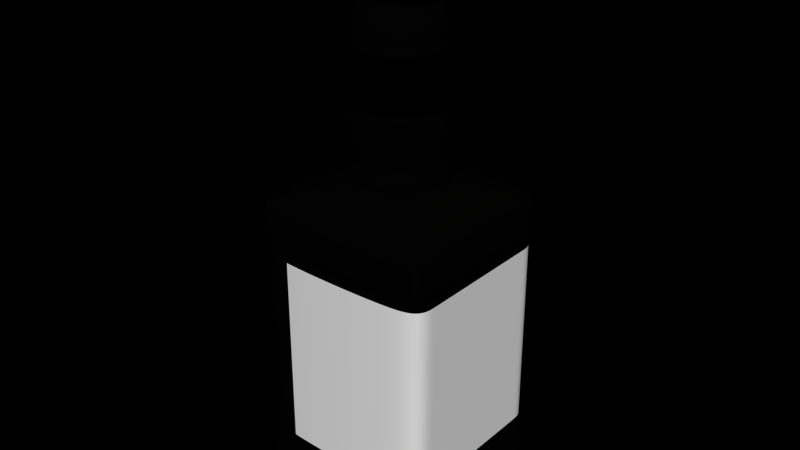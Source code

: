 # Source: jack_daniels.blend  (saved by Blender 2.79.0; exported with 4.5.12 LTS)
import bpy
from mathutils import Matrix  # noqa: F401  (used for matrix-valued properties, if any)

bpy.ops.wm.read_factory_settings(use_empty=True)
scene = bpy.context.scene
scene.name = 'Scene'

# ---- collections
col_collection_1 = bpy.data.collections.new('Collection 1'); scene.collection.children.link(col_collection_1)

# ---- materials (node trees are filled in below, after node groups)
mat_material_003 = bpy.data.materials.new('Material.003')
mat_material_003.alpha_threshold = 0.0
mat_material_003.use_transparent_shadow = False
mat_material_003.roughness = 0.5
mat_bottle = bpy.data.materials.new('bottle')
mat_bottle.alpha_threshold = 0.0
mat_bottle.use_transparent_shadow = False
mat_bottle.diffuse_color = (0.001025, 0.001032, 0.001018, 1.0)
mat_bottle.roughness = 0.5
mat_bottle.specular_intensity = 1.0
mat_bottle.line_color = (0.0, 0.0, 0.0, 1.0)
mat_material_002 = bpy.data.materials.new('Material.002')
mat_material_002.alpha_threshold = 0.0
mat_material_002.use_transparent_shadow = False
mat_material_002.diffuse_color = (0.0, 0.0, 0.0, 1.0)
mat_material_002.roughness = 0.5
mat_material_002.specular_intensity = 1.0
mat_material_004 = bpy.data.materials.new('Material.004')
mat_material_004.alpha_threshold = 0.0
mat_material_004.use_transparent_shadow = False
mat_material_004.diffuse_color = (0.0, 0.0, 0.0, 1.0)
mat_material_004.roughness = 0.5
mat_wyskey = bpy.data.materials.new('wyskey')
mat_wyskey.alpha_threshold = 0.0
mat_wyskey.use_transparent_shadow = False
mat_wyskey.diffuse_color = (1.0, 0.4651, 0.002149, 1.0)
mat_wyskey.roughness = 3.14
mat_wyskey.specular_intensity = 1.0
mat_up_cover = bpy.data.materials.new('up_cover')
mat_up_cover.alpha_threshold = 0.0
mat_up_cover.use_transparent_shadow = False
mat_up_cover.preview_render_type = 'SHADERBALL'
mat_up_cover.diffuse_color = (0.0, 0.0, 0.0, 1.0)
mat_up_cover.roughness = 0.5
mat_up_cover.specular_intensity = 1.0
mat_material = bpy.data.materials.new('Material')
mat_material.alpha_threshold = 0.0
mat_material.use_transparent_shadow = False
mat_material.preview_render_type = 'SHADERBALL'
mat_material.diffuse_color = (0.8412, 0.816, 0.816, 1.0)
mat_material.roughness = 0.5
mat_material.specular_intensity = 0.6918

# ---- material node trees

# ---- world
world_world = bpy.data.worlds.new('World'); scene.world = world_world
world_world.color = (0.0, 0.0, 0.0)
world_world.use_sun_shadow = False
world_world.sun_shadow_jitter_overblur = 0.0
world_world.cycles.sampling_method = 'NONE'
world_world.cycles.sample_map_resolution = 256

# ---- meshes
me_cube = bpy.data.meshes.new('Cube')
me_cube.from_pydata([(0.06802, 0.05153, -0.001255), (0.06802, -0.08451, -0.001255), (-0.06802, -0.08451, -0.001255), (-0.06802, 0.05153, -0.001255), (0.03062, 0.01354, 0.2422), (0.03062, -0.04652, 0.2422), (-0.03062, -0.04652, 0.2422), (-0.03062, 0.01354, 0.2422), (0.06624, 0.04975, 0.2282), (0.06624, -0.08273, 0.2282), (-0.06624, -0.08273, 0.2282), (-0.06624, 0.04975, 0.2282), (0.02233, 0.005412, 0.3913), (0.02233, -0.03839, 0.3913), (-0.02233, -0.03839, 0.3913), (-0.02233, 0.005412, 0.3913), (-0.04251, 0.0252, 0.3026), (-0.04251, -0.05819, 0.3026), (0.04251, -0.05819, 0.3026), (0.04251, 0.0252, 0.3026), (-0.02734, -0.04331, 0.3437), (0.02734, -0.04331, 0.3437), (-0.02734, 0.01033, 0.3437), (0.02734, 0.01033, 0.3437), (-0.02134, -0.03742, 0.3687), (0.02134, -0.03742, 0.3687), (-0.02134, 0.004442, 0.3687), (0.02134, 0.004442, 0.3687), (-0.03178, 0.01468, 0.3549), (0.03178, 0.01468, 0.3549), (-0.03178, -0.04766, 0.3549), (0.03178, -0.04766, 0.3549), (0.06624, 0.04975, 0.2028), (0.06624, -0.08273, 0.2028), (-0.06624, -0.08273, 0.2028), (-0.06624, 0.04975, 0.2028), (0.06478, 0.04829, 0.2006), (0.06478, -0.08127, 0.2006), (-0.06478, -0.08127, 0.2006), (-0.06478, 0.04829, 0.2006), (0.06802, 0.05153, 0.02767), (0.06802, -0.08451, 0.02767), (-0.06802, -0.08451, 0.02767), (-0.06802, 0.05153, 0.02767), (0.06478, 0.04829, 0.03057), (0.06478, -0.08127, 0.03057), (-0.06478, -0.08127, 0.03057), (-0.06478, 0.04829, 0.03057), (0.06478, 0.04829, 0.07867), (0.06478, 0.04829, 0.08805), (0.06478, 0.04829, 0.09743), (0.06478, 0.04829, 0.1068), (0.06478, 0.04829, 0.1162), (0.06478, 0.04829, 0.1256), (0.06478, 0.04829, 0.1349), (0.06478, 0.04829, 0.1443), (0.06478, 0.04829, 0.1537), (0.06478, 0.04829, 0.1631), (0.06478, 0.04829, 0.1724), (0.06478, 0.04829, 0.1818), (0.06478, 0.04829, 0.1912), (0.06478, -0.08127, 0.07867), (0.06478, -0.08127, 0.08805), (0.06478, -0.08127, 0.09743), (0.06478, -0.08127, 0.1068), (0.06478, -0.08127, 0.1162), (0.06478, -0.08127, 0.1256), (0.06478, -0.08127, 0.1349), (0.06478, -0.08127, 0.1443), (0.06478, -0.08127, 0.1537), (0.06478, -0.08127, 0.1631), (0.06478, -0.08127, 0.1724), (0.06478, -0.08127, 0.1818), (0.06478, -0.08127, 0.1912), (-0.06478, -0.08127, 0.07867), (-0.06478, -0.08127, 0.08805), (-0.06478, -0.08127, 0.09743), (-0.06478, -0.08127, 0.1068), (-0.06478, -0.08127, 0.1162), (-0.06478, -0.08127, 0.1256), (-0.06478, -0.08127, 0.1349), (-0.06478, -0.08127, 0.1443), (-0.06478, -0.08127, 0.1537), (-0.06478, -0.08127, 0.1631), (-0.06478, -0.08127, 0.1724), (-0.06478, -0.08127, 0.1818), (-0.06478, -0.08127, 0.1912), (-0.06478, 0.04829, 0.07867), (-0.06478, 0.04829, 0.08805), (-0.06478, 0.04829, 0.09743), (-0.06478, 0.04829, 0.1068), (-0.06478, 0.04829, 0.1162), (-0.06478, 0.04829, 0.1256), (-0.06478, 0.04829, 0.1349), (-0.06478, 0.04829, 0.1443), (-0.06478, 0.04829, 0.1537), (-0.06478, 0.04829, 0.1631), (-0.06478, 0.04829, 0.1724), (-0.06478, 0.04829, 0.1818), (-0.06478, 0.04829, 0.1912), (0.06802, -0.01649, -0.001255), (-0.06802, -0.01649, -0.001255), (0.03062, -0.01649, 0.2422), (-0.03062, -0.01649, 0.2422), (0.06624, -0.01649, 0.2282), (-0.06624, -0.01649, 0.2282), (0.06624, -0.01649, 0.2028), (-0.06624, -0.01649, 0.2028), (0.06478, -0.01649, 0.2006), (-0.06478, -0.01649, 0.2006), (0.06802, -0.01649, 0.02767), (-0.06802, -0.01649, 0.02767), (0.06478, -0.01649, 0.03057), (-0.06478, -0.01649, 0.03057), (0.06478, -0.01649, 0.07867), (0.06478, -0.01649, 0.08805), (0.06478, -0.01649, 0.09743), (0.06478, -0.01649, 0.1068), (0.06478, -0.01649, 0.1162), (0.06478, -0.01649, 0.1256), (0.06478, -0.01649, 0.1349), (0.06478, -0.01649, 0.1443), (0.06478, -0.01649, 0.1537), (0.06478, -0.01649, 0.1631), (0.06478, -0.01649, 0.1724), (0.06478, -0.01649, 0.1818), (0.06478, -0.01649, 0.1912), (-0.06478, -0.01649, 0.07867), (-0.06478, -0.01649, 0.08805), (-0.06478, -0.01649, 0.09743), (-0.06478, -0.01649, 0.1068), (-0.06478, -0.01649, 0.1162), (-0.06478, -0.01649, 0.1256), (-0.06478, -0.01649, 0.1349), (-0.06478, -0.01649, 0.1443), (-0.06478, -0.01649, 0.1537), (-0.06478, -0.01649, 0.1631), (-0.06478, -0.01649, 0.1724), (-0.06478, -0.01649, 0.1818), (-0.06478, -0.01649, 0.1912), (0.06624, 0.04975, 0.2079), (0.06624, 0.04975, 0.213), (0.06624, 0.04975, 0.218), (0.06624, 0.04975, 0.2231), (0.06624, -0.08273, 0.2079), (0.06624, -0.08273, 0.213), (0.06624, -0.08273, 0.218), (0.06624, -0.08273, 0.2231), (-0.06624, -0.08273, 0.2079), (-0.06624, -0.08273, 0.213), (-0.06624, -0.08273, 0.218), (-0.06624, -0.08273, 0.2231), (-0.06624, 0.04975, 0.2079), (-0.06624, 0.04975, 0.213), (-0.06624, 0.04975, 0.218), (-0.06624, 0.04975, 0.2231), (0.06624, -0.01649, 0.2231), (0.06624, -0.01649, 0.218), (0.06624, -0.01649, 0.213), (0.06624, -0.01649, 0.2079), (-0.06624, -0.01649, 0.2231), (-0.06624, -0.01649, 0.218), (-0.06624, -0.01649, 0.213), (-0.06624, -0.01649, 0.2079), (-0.03084, 0.01376, 0.2625), (0.03084, 0.01376, 0.2625), (-0.03084, -0.04675, 0.2625), (0.03084, -0.04675, 0.2625), (-0.03679, 0.0196, 0.2519), (0.03679, 0.0196, 0.2519), (-0.03679, -0.05258, 0.2519), (0.03679, -0.05258, 0.2519), (-0.02787, -0.04383, 0.3798), (0.02787, -0.04383, 0.3798), (-0.02787, 0.01085, 0.3798), (0.02787, 0.01085, 0.3798), (0.06802, -0.07433, -0.001255), (0.03062, -0.04203, 0.2422), (0.06624, -0.07281, 0.2282), (0.02233, -0.03511, 0.3913), (0.06624, -0.07281, 0.2028), (0.06478, -0.07157, 0.2006), (0.06802, -0.07433, 0.02767), (0.06478, -0.07157, 0.03057), (0.06478, -0.07157, 0.07867), (0.06478, -0.07157, 0.08805), (0.06478, -0.07157, 0.09743), (0.06478, -0.07157, 0.1068), (0.06478, -0.07157, 0.1162), (0.06478, -0.07157, 0.1256), (0.06478, -0.07157, 0.1349), (0.06478, -0.07157, 0.1443), (0.06478, -0.07157, 0.1537), (0.06478, -0.07157, 0.1631), (0.06478, -0.07157, 0.1724), (0.06478, -0.07157, 0.1818), (0.06478, -0.07157, 0.1912), (-0.06802, -0.07433, -0.001255), (-0.03062, -0.04203, 0.2422), (-0.06624, -0.07281, 0.2282), (-0.02233, -0.03511, 0.3913), (-0.06624, -0.07281, 0.2028), (-0.06478, -0.07157, 0.2006), (-0.06802, -0.07433, 0.02767), (-0.06478, -0.07157, 0.03057), (-0.06478, -0.07157, 0.07867), (-0.06478, -0.07157, 0.08805), (-0.06478, -0.07157, 0.09743), (-0.06478, -0.07157, 0.1068), (-0.06478, -0.07157, 0.1162), (-0.06478, -0.07157, 0.1256), (-0.06478, -0.07157, 0.1349), (-0.06478, -0.07157, 0.1443), (-0.06478, -0.07157, 0.1537), (-0.06478, -0.07157, 0.1631), (-0.06478, -0.07157, 0.1724), (-0.06478, -0.07157, 0.1818), (-0.06478, -0.07157, 0.1912), (0.06624, -0.07281, 0.2079), (0.06624, -0.07281, 0.213), (0.06624, -0.07281, 0.218), (0.06624, -0.07281, 0.2231), (-0.06624, -0.07281, 0.2079), (-0.06624, -0.07281, 0.213), (-0.06624, -0.07281, 0.218), (-0.06624, -0.07281, 0.2231), (-0.06802, 0.04158, -0.001255), (-0.03062, 0.009147, 0.2422), (-0.06624, 0.04006, 0.2282), (-0.02233, 0.002207, 0.3913), (-0.06624, 0.04006, 0.2028), (-0.06478, 0.03881, 0.2006), (-0.06802, 0.04158, 0.02767), (-0.06478, 0.03881, 0.03057), (-0.06478, 0.03881, 0.07867), (-0.06478, 0.03881, 0.08805), (-0.06478, 0.03881, 0.09743), (-0.06478, 0.03881, 0.1068), (-0.06478, 0.03881, 0.1162), (-0.06478, 0.03881, 0.1256), (-0.06478, 0.03881, 0.1349), (-0.06478, 0.03881, 0.1443), (-0.06478, 0.03881, 0.1537), (-0.06478, 0.03881, 0.1631), (-0.06478, 0.03881, 0.1724), (-0.06478, 0.03881, 0.1818), (-0.06478, 0.03881, 0.1912), (0.06802, 0.04158, -0.001255), (0.03062, 0.009147, 0.2422), (0.06624, 0.04006, 0.2282), (0.02233, 0.002207, 0.3913), (0.06624, 0.04006, 0.2028), (0.06478, 0.03881, 0.2006), (0.06802, 0.04158, 0.02767), (0.06478, 0.03881, 0.03057), (0.06478, 0.03881, 0.07867), (0.06478, 0.03881, 0.08805), (0.06478, 0.03881, 0.09743), (0.06478, 0.03881, 0.1068), (0.06478, 0.03881, 0.1162), (0.06478, 0.03881, 0.1256), (0.06478, 0.03881, 0.1349), (0.06478, 0.03881, 0.1443), (0.06478, 0.03881, 0.1537), (0.06478, 0.03881, 0.1631), (0.06478, 0.03881, 0.1724), (0.06478, 0.03881, 0.1818), (0.06478, 0.03881, 0.1912), (-0.06624, 0.04006, 0.2079), (-0.06624, 0.04006, 0.213), (-0.06624, 0.04006, 0.218), (-0.06624, 0.04006, 0.2231), (0.06624, 0.04006, 0.2079), (0.06624, 0.04006, 0.213), (0.06624, 0.04006, 0.218), (0.06624, 0.04006, 0.2231), (0.06802, 0.05153, 0.004838), (0.06802, -0.08451, 0.004838), (-0.06802, -0.08451, 0.004838), (-0.06802, 0.05153, 0.004838), (0.06802, -0.01649, 0.004838), (-0.06802, -0.01649, 0.004838), (0.06802, -0.07433, 0.004838), (-0.06802, -0.07433, 0.004838), (-0.06802, 0.04158, 0.004838), (0.06802, 0.04158, 0.004838), (0.005053, -0.0009088, 0.3869), (0.006555, -0.03106, 0.3869), (-0.005804, -0.03059, 0.3869), (-0.009205, -0.0006232, 0.3869), (0.01848, -0.01648, 0.3869), (-0.01777, -0.01648, 0.3869), (0.01567, -0.02789, 0.3869), (-0.01448, -0.02798, 0.3869), (-0.01623, -0.0047, 0.3869), (0.01649, -0.004107, 0.3869), (0.06478, 0.04829, 0.04661), (0.06478, 0.04829, 0.06264), (0.06478, -0.08127, 0.04661), (0.06478, -0.08127, 0.06264), (-0.06478, -0.08127, 0.04661), (-0.06478, -0.08127, 0.06264), (-0.06478, 0.04829, 0.04661), (-0.06478, 0.04829, 0.06264), (0.06478, -0.01649, 0.06264), (0.06478, -0.01649, 0.04661), (-0.06478, -0.01649, 0.06264), (-0.06478, -0.01649, 0.04661), (0.06478, -0.07157, 0.06264), (0.06478, -0.07157, 0.04661), (-0.06478, -0.07157, 0.06264), (-0.06478, -0.07157, 0.04661), (-0.06478, 0.03881, 0.06264), (-0.06478, 0.03881, 0.04661), (0.06478, 0.03881, 0.06264), (0.06478, 0.03881, 0.04661)], [], [(176, 1, 2, 197), (167, 165, 19, 18), (178, 177, 5, 9), (9, 5, 6, 10), (228, 227, 7, 11), (276, 0, 3, 279), (221, 178, 9, 147), (147, 9, 10, 151), (271, 228, 11, 155), (4, 8, 11, 7), (250, 12, 286, 295), (172, 173, 13, 14), (175, 174, 15, 12), (19, 23, 21, 18), (166, 167, 18, 17), (165, 164, 16, 19), (29, 27, 25, 31), (17, 18, 21, 20), (19, 16, 22, 23), (23, 29, 31, 21), (30, 31, 25, 24), (29, 28, 26, 27), (164, 166, 17, 16), (20, 21, 31, 30), (23, 22, 28, 29), (140, 32, 35, 152), (181, 180, 33, 37), (37, 33, 34, 38), (231, 230, 35, 39), (32, 36, 39, 35), (196, 181, 37, 73), (73, 37, 38, 86), (246, 231, 39, 99), (44, 40, 43, 47), (282, 182, 41, 277), (277, 41, 42, 278), (284, 232, 43, 279), (182, 183, 45, 41), (41, 45, 46, 42), (232, 233, 47, 43), (296, 44, 47, 302), (308, 184, 61, 299), (184, 185, 62, 61), (185, 186, 63, 62), (186, 187, 64, 63), (187, 188, 65, 64), (188, 189, 66, 65), (189, 190, 67, 66), (190, 191, 68, 67), (191, 192, 69, 68), (192, 193, 70, 69), (193, 194, 71, 70), (194, 195, 72, 71), (195, 196, 73, 72), (299, 61, 74, 301), (61, 62, 75, 74), (62, 63, 76, 75), (63, 64, 77, 76), (64, 65, 78, 77), (65, 66, 79, 78), (66, 67, 80, 79), (67, 68, 81, 80), (68, 69, 82, 81), (69, 70, 83, 82), (70, 71, 84, 83), (71, 72, 85, 84), (72, 73, 86, 85), (312, 234, 87, 303), (234, 235, 88, 87), (235, 236, 89, 88), (236, 237, 90, 89), (237, 238, 91, 90), (238, 239, 92, 91), (239, 240, 93, 92), (240, 241, 94, 93), (241, 242, 95, 94), (242, 243, 96, 95), (243, 244, 97, 96), (244, 245, 98, 97), (245, 246, 99, 98), (36, 60, 99, 39), (60, 59, 98, 99), (59, 58, 97, 98), (58, 57, 96, 97), (57, 56, 95, 96), (56, 55, 94, 95), (55, 54, 93, 94), (54, 53, 92, 93), (53, 52, 91, 92), (52, 51, 90, 91), (51, 50, 89, 90), (50, 49, 88, 89), (49, 48, 87, 88), (247, 100, 101, 226), (275, 249, 104, 156), (225, 199, 105, 160), (16, 17, 20, 22), (28, 30, 24, 26), (22, 20, 30, 28), (168, 170, 166, 164), (171, 169, 165, 167), (252, 251, 106, 108), (202, 201, 107, 109), (267, 252, 108, 126), (217, 202, 109, 139), (285, 253, 110, 280), (283, 203, 111, 281), (253, 254, 112, 110), (203, 204, 113, 111), (314, 255, 114, 304), (255, 256, 115, 114), (256, 257, 116, 115), (257, 258, 117, 116), (258, 259, 118, 117), (259, 260, 119, 118), (260, 261, 120, 119), (261, 262, 121, 120), (262, 263, 122, 121), (263, 264, 123, 122), (264, 265, 124, 123), (265, 266, 125, 124), (266, 267, 126, 125), (310, 205, 127, 306), (205, 206, 128, 127), (206, 207, 129, 128), (207, 208, 130, 129), (208, 209, 131, 130), (209, 210, 132, 131), (210, 211, 133, 132), (211, 212, 134, 133), (212, 213, 135, 134), (213, 214, 136, 135), (214, 215, 137, 136), (215, 216, 138, 137), (216, 217, 139, 138), (180, 218, 144, 33), (218, 219, 145, 144), (219, 220, 146, 145), (220, 221, 147, 146), (33, 144, 148, 34), (144, 145, 149, 148), (145, 146, 150, 149), (146, 147, 151, 150), (230, 268, 152, 35), (268, 269, 153, 152), (269, 270, 154, 153), (270, 271, 155, 154), (8, 143, 155, 11), (143, 142, 154, 155), (142, 141, 153, 154), (141, 140, 152, 153), (251, 272, 159, 106), (272, 273, 158, 159), (273, 274, 157, 158), (274, 275, 156, 157), (201, 222, 163, 107), (222, 223, 162, 163), (223, 224, 161, 162), (224, 225, 160, 161), (7, 227, 103, 198, 6, 170, 168), (170, 171, 167, 166), (169, 168, 164, 165), (102, 248, 4, 169, 171, 5, 177), (26, 24, 172, 174), (6, 5, 171, 170), (4, 7, 168, 169), (27, 175, 173, 25), (24, 25, 173, 172), (27, 26, 174, 175), (174, 172, 14, 200, 229, 15), (100, 176, 197, 101), (131, 132, 239, 238), (199, 198, 103, 227, 228, 105), (156, 104, 178, 221), (130, 131, 238, 237), (129, 130, 237, 236), (128, 129, 236, 235), (127, 128, 235, 234), (108, 106, 180, 181), (126, 108, 181, 196), (280, 110, 182, 282), (110, 112, 183, 182), (304, 114, 184, 308), (114, 115, 185, 184), (115, 116, 186, 185), (116, 117, 187, 186), (117, 118, 188, 187), (118, 119, 189, 188), (119, 120, 190, 189), (120, 121, 191, 190), (121, 122, 192, 191), (122, 123, 193, 192), (123, 124, 194, 193), (124, 125, 195, 194), (125, 126, 196, 195), (10, 6, 198, 199), (151, 10, 199, 225), (306, 127, 234, 312), (111, 113, 233, 232), (281, 111, 232, 284), (139, 109, 231, 246), (109, 107, 230, 231), (38, 34, 201, 202), (86, 38, 202, 217), (278, 42, 203, 283), (42, 46, 204, 203), (301, 74, 205, 310), (74, 75, 206, 205), (75, 76, 207, 206), (76, 77, 208, 207), (77, 78, 209, 208), (78, 79, 210, 209), (79, 80, 211, 210), (80, 81, 212, 211), (81, 82, 213, 212), (82, 83, 214, 213), (83, 84, 215, 214), (84, 85, 216, 215), (85, 86, 217, 216), (106, 159, 218, 180), (159, 158, 219, 218), (158, 157, 220, 219), (157, 156, 221, 220), (34, 148, 222, 201), (148, 149, 223, 222), (149, 150, 224, 223), (150, 151, 225, 224), (160, 105, 228, 271), (175, 12, 250, 179, 13, 173), (132, 133, 240, 239), (133, 134, 241, 240), (134, 135, 242, 241), (135, 136, 243, 242), (136, 137, 244, 243), (137, 138, 245, 244), (138, 139, 246, 245), (0, 247, 226, 3), (8, 4, 248, 249), (143, 8, 249, 275), (249, 248, 102, 177, 178, 104), (36, 32, 251, 252), (60, 36, 252, 267), (276, 40, 253, 285), (40, 44, 254, 253), (297, 48, 255, 314), (48, 49, 256, 255), (49, 50, 257, 256), (50, 51, 258, 257), (51, 52, 259, 258), (52, 53, 260, 259), (53, 54, 261, 260), (54, 55, 262, 261), (55, 56, 263, 262), (56, 57, 264, 263), (57, 58, 265, 264), (58, 59, 266, 265), (59, 60, 267, 266), (107, 163, 268, 230), (163, 162, 269, 268), (162, 161, 270, 269), (161, 160, 271, 270), (32, 140, 272, 251), (140, 141, 273, 272), (141, 142, 274, 273), (142, 143, 275, 274), (40, 276, 279, 43), (176, 282, 277, 1), (1, 277, 278, 2), (226, 284, 279, 3), (247, 285, 280, 100), (197, 283, 281, 101), (100, 280, 282, 176), (101, 281, 284, 226), (2, 278, 283, 197), (0, 276, 285, 247), (15, 229, 294, 289), (250, 295, 290, 292, 179), (14, 13, 287, 288), (200, 14, 288, 293), (12, 15, 289, 286), (13, 179, 292, 287), (200, 293, 291, 294, 229), (48, 297, 303, 87), (297, 296, 302, 303), (183, 309, 298, 45), (309, 308, 299, 298), (45, 298, 300, 46), (298, 299, 301, 300), (233, 313, 302, 47), (313, 312, 303, 302), (254, 315, 305, 112), (315, 314, 304, 305), (204, 311, 307, 113), (311, 310, 306, 307), (112, 305, 309, 183), (305, 304, 308, 309), (113, 307, 313, 233), (307, 306, 312, 313), (46, 300, 311, 204), (300, 301, 310, 311), (44, 296, 315, 254), (296, 297, 314, 315)])
me_cube.polygons.foreach_set('material_index', [1, 1, 1, 1, 1, 1, 1, 1, 1, 1, 1, 1, 1, 2, 1, 1, 1, 3, 3, 1, 1, 1, 1, 1, 1, 1, 1, 1, 1, 1, 1, 1, 1, 1, 1, 1, 1, 1, 1, 1, 1, 0, 0, 0, 0, 0, 0, 0, 0, 0, 0, 0, 0, 0, 0, 0, 0, 0, 0, 0, 0, 0, 0, 0, 0, 0, 0, 1, 1, 1, 1, 1, 1, 1, 1, 1, 1, 1, 1, 1, 1, 0, 0, 0, 0, 0, 0, 0, 0, 0, 0, 0, 0, 1, 1, 1, 3, 1, 1, 1, 1, 1, 1, 1, 1, 1, 1, 1, 1, 0, 0, 0, 0, 0, 0, 0, 0, 0, 0, 0, 0, 0, 1, 1, 1, 1, 1, 1, 1, 1, 1, 1, 1, 1, 1, 1, 1, 1, 1, 1, 1, 1, 1, 1, 1, 1, 1, 1, 1, 1, 1, 1, 1, 1, 1, 1, 1, 1, 1, 1, 1, 1, 1, 1, 1, 1, 1, 1, 1, 1, 1, 1, 1, 1, 1, 1, 1, 1, 1, 1, 1, 1, 0, 0, 0, 0, 0, 0, 0, 0, 0, 0, 0, 0, 0, 1, 1, 1, 1, 1, 1, 1, 1, 1, 1, 1, 1, 1, 1, 1, 1, 1, 1, 1, 1, 1, 1, 1, 1, 1, 1, 1, 1, 1, 1, 1, 1, 1, 1, 1, 1, 1, 1, 1, 1, 1, 0, 1, 1, 1, 1, 1, 1, 1, 0, 0, 0, 0, 0, 0, 0, 0, 0, 0, 0, 0, 0, 1, 1, 1, 1, 1, 1, 1, 1, 1, 1, 1, 1, 1, 1, 1, 1, 1, 1, 1, 1, 1, 1, 1, 1, 1, 0, 0, 1, 0, 1, 0, 1, 1, 1, 0, 1, 1, 1, 0, 1, 1, 1, 1, 1, 0])
_uv = me_cube.uv_layers.new(name='UVMap')
_uv.uv.foreach_set('vector', [0.0, 0.0, 0.0, 0.0, 0.0, 0.0, 0.0, 0.0, 0.0, 0.0, 0.0, 0.0, 0.0, 0.0, 0.0, 0.0, 0.0, 0.0, 0.0, 0.0, 0.0, 0.0, 0.0, 0.0, 0.0, 0.0, 0.0, 0.0, 0.0, 0.0, 0.0, 0.0, 0.0, 0.0, 0.0, 0.0, 0.0, 0.0, 0.0, 0.0, 0.0, 0.0, 0.0, 0.0, 0.0, 0.0, 0.0, 0.0, 0.0, 0.0, 0.0, 0.0, 0.0, 0.0, 0.0, 0.0, 0.0, 0.0, 0.0, 0.0, 0.0, 0.0, 0.0, 0.0, 0.0, 0.0, 0.0, 0.0, 0.0, 0.0, 0.0, 0.0, 0.0, 0.0, 0.0, 0.0, 0.0, 0.0, 0.0, 0.0, 0.0, 0.0, 0.0, 0.0, 0.0, 0.0, 0.0, 0.0, 0.0, 0.0, 0.0, 0.0, 0.0, 0.0, 0.0, 0.0, 0.0, 0.0, 0.0, 0.0, 0.0, 0.0, 0.0, 0.0, 0.9048, 0.3001, 0.76, 0.7187, 0.2163, 0.7364, 0.05958, 0.3276, 0.0, 0.0, 0.0, 0.0, 0.0, 0.0, 0.0, 0.0, 0.0, 0.0, 0.0, 0.0, 0.0, 0.0, 0.0, 0.0, 0.0, 0.0, 0.0, 0.0, 0.0, 0.0, 0.0, 0.0, 0.0, 0.0, 0.0, 0.0, 0.0, 0.0, 0.0, 0.0, 0.0, 0.0, 0.0, 0.0, 0.0, 0.0, 0.0, 0.0, 0.0, 0.0, 0.0, 0.0, 0.0, 0.0, 0.0, 0.0, 0.0, 0.0, 0.0, 0.0, 0.0, 0.0, 0.0, 0.0, 0.0, 0.0, 0.0, 0.0, 0.0, 0.0, 0.0, 0.0, 0.0, 0.0, 0.0, 0.0, 0.0, 0.0, 0.0, 0.0, 0.0, 0.0, 0.0, 0.0, 0.0, 0.0, 0.0, 0.0, 0.0, 0.0, 0.0, 0.0, 0.0, 0.0, 0.0, 0.0, 0.0, 0.0, 0.0, 0.0, 0.0, 0.0, 0.0, 0.0, 0.0, 0.0, 0.0, 0.0, 0.0, 0.0, 0.0, 0.0, 0.0, 0.0, 0.0, 0.0, 0.0, 0.0, 0.0, 0.0, 0.0, 0.0, 0.0, 0.0, 0.0, 0.0, 0.0, 0.0, 0.0, 0.0, 0.0, 0.0, 0.0, 0.0, 0.0, 0.0, 0.0, 0.0, 0.0, 0.0, 0.0, 0.0, 0.0, 0.0, 0.0, 0.0, 0.0, 0.0, 0.0, 0.0, 0.0, 0.0, 0.0, 0.0, 0.0, 0.0, 0.0, 0.0, 0.0, 0.0, 0.0, 0.0, 0.0, 0.0, 0.0, 0.0, 0.0, 0.0, 0.0, 0.0, 0.0, 0.0, 0.0, 0.0, 0.0, 0.0, 0.0, 0.0, 0.0, 0.0, 0.0, 0.0, 0.0, 0.0, 0.0, 0.0, 0.0, 0.0, 0.0, 0.0, 0.0, 0.0, 0.0, 0.0, 0.0, 0.0, 0.0, 0.0, 0.0, 0.0, 0.0, 0.0, 0.0, 0.0, 0.0, 0.0, 0.0, 0.0, 0.0, 0.0, 0.0, 0.0, 0.0, 0.0, 0.0, 0.0, 0.0, 0.0, 0.0, 0.0, 0.0, 0.0, 0.0, 0.0, 0.3265, 0.1517, 0.3265, 0.2494, 0.3108, 0.2494, 0.3108, 0.1517, 0.3265, 0.2494, 0.3265, 0.3065, 0.3108, 0.3065, 0.3108, 0.2494, 0.3265, 0.3065, 0.3265, 0.3636, 0.3108, 0.3636, 0.3108, 0.3065, 0.3265, 0.3636, 0.3265, 0.4208, 0.3108, 0.4208, 0.3108, 0.3636, 0.3265, 0.4208, 0.3265, 0.4779, 0.3108, 0.4779, 0.3108, 0.4208, 0.3265, 0.4779, 0.3265, 0.535, 0.3108, 0.535, 0.3108, 0.4779, 0.3265, 0.535, 0.3265, 0.5921, 0.3108, 0.5921, 0.3108, 0.535, 0.3265, 0.5921, 0.3265, 0.6493, 0.3108, 0.6493, 0.3108, 0.5921, 0.3265, 0.6493, 0.3265, 0.7064, 0.3108, 0.7064, 0.3108, 0.6493, 0.3265, 0.7064, 0.3265, 0.7635, 0.3108, 0.7635, 0.3108, 0.7064, 0.3265, 0.7635, 0.3265, 0.8206, 0.3108, 0.8206, 0.3108, 0.7635, 0.3265, 0.8206, 0.3265, 0.8777, 0.3108, 0.8777, 0.3108, 0.8206, 0.3265, 0.8777, 0.3265, 0.9349, 0.3108, 0.9349, 0.3108, 0.8777, 0.3108, 0.1517, 0.3108, 0.2494, 0.01634, 0.2432, 0.01634, 0.1455, 0.3108, 0.2494, 0.3108, 0.3065, 0.01634, 0.3003, 0.01634, 0.2432, 0.3108, 0.3065, 0.3108, 0.3636, 0.01634, 0.3574, 0.01634, 0.3003, 0.3108, 0.3636, 0.3108, 0.4208, 0.01634, 0.4146, 0.01634, 0.3574, 0.3108, 0.4208, 0.3108, 0.4779, 0.01634, 0.4717, 0.01634, 0.4146, 0.3108, 0.4779, 0.3108, 0.535, 0.01634, 0.5288, 0.01634, 0.4717, 0.3108, 0.535, 0.3108, 0.5921, 0.01634, 0.5859, 0.01634, 0.5288, 0.3108, 0.5921, 0.3108, 0.6493, 0.01634, 0.643, 0.01634, 0.5859, 0.3108, 0.6493, 0.3108, 0.7064, 0.01634, 0.7002, 0.01634, 0.643, 0.3108, 0.7064, 0.3108, 0.7635, 0.01634, 0.7573, 0.01634, 0.7002, 0.3108, 0.7635, 0.3108, 0.8206, 0.01634, 0.8144, 0.01634, 0.7573, 0.3108, 0.8206, 0.3108, 0.8777, 0.01634, 0.8715, 0.01634, 0.8144, 0.3108, 0.8777, 0.3108, 0.9349, 0.01634, 0.9287, 0.01634, 0.8715, 0.0, 0.0, 0.0, 0.0, 0.0, 0.0, 0.0, 0.0, 0.0, 0.0, 0.0, 0.0, 0.0, 0.0, 0.0, 0.0, 0.0, 0.0, 0.0, 0.0, 0.0, 0.0, 0.0, 0.0, 0.0, 0.0, 0.0, 0.0, 0.0, 0.0, 0.0, 0.0, 0.0, 0.0, 0.0, 0.0, 0.0, 0.0, 0.0, 0.0, 0.0, 0.0, 0.0, 0.0, 0.0, 0.0, 0.0, 0.0, 0.0, 0.0, 0.0, 0.0, 0.0, 0.0, 0.0, 0.0, 0.0, 0.0, 0.0, 0.0, 0.0, 0.0, 0.0, 0.0, 0.0, 0.0, 0.0, 0.0, 0.0, 0.0, 0.0, 0.0, 0.0, 0.0, 0.0, 0.0, 0.0, 0.0, 0.0, 0.0, 0.0, 0.0, 0.0, 0.0, 0.0, 0.0, 0.0, 0.0, 0.0, 0.0, 0.0, 0.0, 0.0, 0.0, 0.0, 0.0, 0.0, 0.0, 0.0, 0.0, 0.0, 0.0, 0.0, 0.0, 0.0, 0.0, 0.0, 0.0, 0.0, 0.0, 0.0, 0.0, 0.6905, 0.9365, 0.6905, 0.8794, 0.9748, 0.8715, 0.9748, 0.9287, 0.6905, 0.8794, 0.6905, 0.8222, 0.9748, 0.8144, 0.9748, 0.8715, 0.6905, 0.8222, 0.6905, 0.7651, 0.9748, 0.7573, 0.9748, 0.8144, 0.6905, 0.7651, 0.6905, 0.708, 0.9748, 0.7002, 0.9748, 0.7573, 0.6905, 0.708, 0.6905, 0.6509, 0.9748, 0.643, 0.9748, 0.7002, 0.6905, 0.6509, 0.6905, 0.5937, 0.9748, 0.5859, 0.9748, 0.643, 0.6905, 0.5937, 0.6905, 0.5366, 0.9748, 0.5288, 0.9748, 0.5859, 0.6905, 0.5366, 0.6905, 0.4795, 0.9748, 0.4717, 0.9748, 0.5288, 0.6905, 0.4795, 0.6905, 0.4224, 0.9748, 0.4146, 0.9748, 0.4717, 0.6905, 0.4224, 0.6905, 0.3653, 0.9748, 0.3574, 0.9748, 0.4146, 0.6905, 0.3653, 0.6905, 0.3081, 0.9748, 0.3003, 0.9748, 0.3574, 0.6905, 0.3081, 0.6905, 0.251, 0.9748, 0.2432, 0.9748, 0.3003, 0.0, 0.0, 0.0, 0.0, 0.0, 0.0, 0.0, 0.0, 0.0, 0.0, 0.0, 0.0, 0.0, 0.0, 0.0, 0.0, 0.0, 0.0, 0.0, 0.0, 0.0, 0.0, 0.0, 0.0, 0.0, 0.0, 0.0, 0.0, 0.0, 0.0, 0.0, 0.0, 0.0, 0.0, 0.0, 0.0, 0.0, 0.0, 0.0, 0.0, 0.0, 0.0, 0.0, 0.0, 0.0, 0.0, 0.0, 0.0, 0.0, 0.0, 0.0, 0.0, 0.0, 0.0, 0.0, 0.0, 0.0, 0.0, 0.0, 0.0, 0.0, 0.0, 0.0, 0.0, 0.0, 0.0, 0.0, 0.0, 0.0, 0.0, 0.0, 0.0, 0.0, 0.0, 0.0, 0.0, 0.0, 0.0, 0.0, 0.0, 0.0, 0.0, 0.0, 0.0, 0.0, 0.0, 0.0, 0.0, 0.0, 0.0, 0.0, 0.0, 0.0, 0.0, 0.0, 0.0, 0.0, 0.0, 0.0, 0.0, 0.0, 0.0, 0.0, 0.0, 0.0, 0.0, 0.0, 0.0, 0.0, 0.0, 0.0, 0.0, 0.0, 0.0, 0.0, 0.0, 0.0, 0.0, 0.0, 0.0, 0.0, 0.0, 0.0, 0.0, 0.0, 0.0, 0.0, 0.0, 0.6746, 0.1534, 0.6746, 0.251, 0.4956, 0.2432, 0.4956, 0.1455, 0.6746, 0.251, 0.6746, 0.3081, 0.4956, 0.3003, 0.4956, 0.2432, 0.6746, 0.3081, 0.6746, 0.3653, 0.4956, 0.3574, 0.4956, 0.3003, 0.6746, 0.3653, 0.6746, 0.4224, 0.4956, 0.4146, 0.4956, 0.3574, 0.6746, 0.4224, 0.6746, 0.4795, 0.4956, 0.4717, 0.4956, 0.4146, 0.6746, 0.4795, 0.6746, 0.5366, 0.4956, 0.5288, 0.4956, 0.4717, 0.6746, 0.5366, 0.6746, 0.5937, 0.4956, 0.5859, 0.4956, 0.5288, 0.6746, 0.5937, 0.6746, 0.6509, 0.4956, 0.643, 0.4956, 0.5859, 0.6746, 0.6509, 0.6746, 0.708, 0.4956, 0.7002, 0.4956, 0.643, 0.6746, 0.708, 0.6746, 0.7651, 0.4956, 0.7573, 0.4956, 0.7002, 0.6746, 0.7651, 0.6746, 0.8222, 0.4956, 0.8144, 0.4956, 0.7573, 0.6746, 0.8222, 0.6746, 0.8794, 0.4956, 0.8715, 0.4956, 0.8144, 0.6746, 0.8794, 0.6746, 0.9365, 0.4956, 0.9286, 0.4956, 0.8715, 0.0, 0.0, 0.0, 0.0, 0.0, 0.0, 0.0, 0.0, 0.0, 0.0, 0.0, 0.0, 0.0, 0.0, 0.0, 0.0, 0.0, 0.0, 0.0, 0.0, 0.0, 0.0, 0.0, 0.0, 0.0, 0.0, 0.0, 0.0, 0.0, 0.0, 0.0, 0.0, 0.0, 0.0, 0.0, 0.0, 0.0, 0.0, 0.0, 0.0, 0.0, 0.0, 0.0, 0.0, 0.0, 0.0, 0.0, 0.0, 0.0, 0.0, 0.0, 0.0, 0.0, 0.0, 0.0, 0.0, 0.0, 0.0, 0.0, 0.0, 0.0, 0.0, 0.0, 0.0, 0.0, 0.0, 0.0, 0.0, 0.0, 0.0, 0.0, 0.0, 0.0, 0.0, 0.0, 0.0, 0.0, 0.0, 0.0, 0.0, 0.0, 0.0, 0.0, 0.0, 0.0, 0.0, 0.0, 0.0, 0.0, 0.0, 0.0, 0.0, 0.0, 0.0, 0.0, 0.0, 0.0, 0.0, 0.0, 0.0, 0.0, 0.0, 0.0, 0.0, 0.0, 0.0, 0.0, 0.0, 0.0, 0.0, 0.0, 0.0, 0.0, 0.0, 0.0, 0.0, 0.0, 0.0, 0.0, 0.0, 0.0, 0.0, 0.0, 0.0, 0.0, 0.0, 0.0, 0.0, 0.0, 0.0, 0.0, 0.0, 0.0, 0.0, 0.0, 0.0, 0.0, 0.0, 0.0, 0.0, 0.0, 0.0, 0.0, 0.0, 0.0, 0.0, 0.0, 0.0, 0.0, 0.0, 0.0, 0.0, 0.0, 0.0, 0.0, 0.0, 0.0, 0.0, 0.0, 0.0, 0.0, 0.0, 0.0, 0.0, 0.0, 0.0, 0.0, 0.0, 0.0, 0.0, 0.0, 0.0, 0.0, 0.0, 0.0, 0.0, 0.0, 0.0, 0.0, 0.0, 0.0, 0.0, 0.0, 0.0, 0.0, 0.0, 0.0, 0.0, 0.0, 0.0, 0.0, 0.0, 0.0, 0.0, 0.0, 0.0, 0.0, 0.0, 0.0, 0.0, 0.0, 0.0, 0.0, 0.0, 0.0, 0.0, 0.0, 0.0, 0.0, 0.0, 0.0, 0.0, 0.0, 0.0, 0.0, 0.0, 0.0, 0.0, 0.0, 0.0, 0.0, 0.0, 0.0, 0.0, 0.0, 0.0, 0.0, 0.0, 0.0, 0.0, 0.0, 0.0, 0.0, 0.0, 0.0, 0.0, 0.0, 0.0, 0.0, 0.0, 0.0, 0.0, 0.0, 0.0, 0.0, 0.0, 0.0, 0.0, 0.0, 0.0, 0.0, 0.0, 0.0, 0.0, 0.0, 0.0, 0.0, 0.0, 0.0, 0.0, 0.0, 0.0, 0.0, 0.0, 0.0, 0.0, 0.0, 0.0, 0.0, 0.0, 0.0, 0.0, 0.0, 0.0, 0.0, 0.0, 0.0, 0.0, 0.0, 0.0, 0.0, 0.0, 0.0, 0.0, 0.0, 0.0, 0.0, 0.0, 0.0, 0.0, 0.0, 0.0, 0.0, 0.0, 0.0, 0.0, 0.0, 0.0, 0.0, 0.0, 0.0, 0.0, 0.0, 0.0, 0.0, 0.0, 0.0, 0.0, 0.0, 0.0, 0.0, 0.0, 0.0, 0.0, 0.0, 0.0, 0.0, 0.0, 0.0, 0.0, 0.0, 0.0, 0.0, 0.0, 0.0, 0.0, 0.0, 0.0, 0.0, 0.0, 0.0, 0.0, 0.0, 0.0, 0.0, 0.0, 0.0, 0.0, 0.0, 0.0, 0.0, 0.0, 0.0, 0.0, 0.0, 0.0, 0.0, 0.0, 0.0, 0.0, 0.0, 0.0, 0.0, 0.0, 0.0, 0.0, 0.0, 0.0, 0.0, 0.0, 0.0, 0.0, 0.0, 0.0, 0.0, 0.0, 0.0, 0.0, 0.0, 0.0, 0.0, 0.0, 0.0, 0.0, 0.0, 0.0, 0.0, 0.0, 0.0, 0.0, 0.0, 0.0, 0.0, 0.0, 0.0, 0.0, 0.0, 0.0, 0.0, 0.0, 0.0, 0.0, 0.0, 0.0, 0.0, 0.0, 0.0, 0.0, 0.0, 0.0, 0.0, 0.0, 0.0, 0.0, 0.0, 0.0, 0.0, 0.0, 0.0, 0.0, 0.0, 0.0, 0.0, 0.0, 0.0, 0.0, 0.0, 0.0, 0.0, 0.0, 0.0, 0.0, 0.0, 0.0, 0.0, 0.0, 0.0, 0.0, 0.0, 0.0, 0.0, 0.0, 0.0, 0.0, 0.0, 0.0, 0.0, 0.0, 0.0, 0.0, 0.0, 0.0, 0.0, 0.0, 0.0, 0.0, 0.0, 0.0, 0.0, 0.0, 0.0, 0.0, 0.0, 0.0, 0.0, 0.0, 0.0, 0.0, 0.0, 0.0, 0.0, 0.0, 0.0, 0.0, 0.0, 0.0, 0.0, 0.0, 0.0, 0.0, 0.0, 0.0, 0.0, 0.0, 0.0, 0.0, 0.0, 0.0, 0.0, 0.0, 0.0, 0.0, 0.0, 0.0, 0.0, 0.0, 0.0, 0.0, 0.0, 0.0, 0.0, 0.0, 0.0, 0.0, 0.0, 0.0, 0.0, 0.0, 0.0, 0.0, 0.4956, 0.1455, 0.4956, 0.2432, 0.3265, 0.2494, 0.3265, 0.1517, 0.4956, 0.2432, 0.4956, 0.3003, 0.3265, 0.3065, 0.3265, 0.2494, 0.4956, 0.3003, 0.4956, 0.3574, 0.3265, 0.3636, 0.3265, 0.3065, 0.4956, 0.3574, 0.4956, 0.4146, 0.3265, 0.4208, 0.3265, 0.3636, 0.4956, 0.4146, 0.4956, 0.4717, 0.3265, 0.4779, 0.3265, 0.4208, 0.4956, 0.4717, 0.4956, 0.5288, 0.3265, 0.535, 0.3265, 0.4779, 0.4956, 0.5288, 0.4956, 0.5859, 0.3265, 0.5921, 0.3265, 0.535, 0.4956, 0.5859, 0.4956, 0.643, 0.3265, 0.6493, 0.3265, 0.5921, 0.4956, 0.643, 0.4956, 0.7002, 0.3265, 0.7064, 0.3265, 0.6493, 0.4956, 0.7002, 0.4956, 0.7573, 0.3265, 0.7635, 0.3265, 0.7064, 0.4956, 0.7573, 0.4956, 0.8144, 0.3265, 0.8206, 0.3265, 0.7635, 0.4956, 0.8144, 0.4956, 0.8715, 0.3265, 0.8777, 0.3265, 0.8206, 0.4956, 0.8715, 0.4956, 0.9286, 0.3265, 0.9349, 0.3265, 0.8777, 0.0, 0.0, 0.0, 0.0, 0.0, 0.0, 0.0, 0.0, 0.0, 0.0, 0.0, 0.0, 0.0, 0.0, 0.0, 0.0, 0.0, 0.0, 0.0, 0.0, 0.0, 0.0, 0.0, 0.0, 0.0, 0.0, 0.0, 0.0, 0.0, 0.0, 0.0, 0.0, 0.0, 0.0, 0.0, 0.0, 0.0, 0.0, 0.0, 0.0, 0.0, 0.0, 0.0, 0.0, 0.0, 0.0, 0.0, 0.0, 0.0, 0.0, 0.0, 0.0, 0.0, 0.0, 0.0, 0.0, 0.0, 0.0, 0.0, 0.0, 0.0, 0.0, 0.0, 0.0, 0.0, 0.0, 0.0, 0.0, 0.0, 0.0, 0.0, 0.0, 0.0, 0.0, 0.0, 0.0, 0.0, 0.0, 0.0, 0.0, 0.0, 0.0, 0.0, 0.0, 0.0, 0.0, 0.0, 0.0, 0.0, 0.0, 0.0, 0.0, 0.0, 0.0, 0.0, 0.0, 0.0, 0.0, 0.0, 0.0, 0.0, 0.0, 0.0, 0.0, 0.0, 0.0, 0.0, 0.0, 0.0, 0.0, 0.0, 0.0, 0.0, 0.0, 0.0, 0.0, 0.0, 0.0, 0.0, 0.0, 0.0, 0.0, 0.0, 0.0, 0.0, 0.0, 0.0, 0.0, 0.0, 0.0, 0.0, 0.0, 0.0, 0.0, 0.0, 0.0, 0.0, 0.0, 0.0, 0.0, 0.0, 0.0, 0.0, 0.0, 0.0, 0.0, 0.0, 0.0, 0.0, 0.0, 0.0, 0.0, 0.0, 0.0, 0.0, 0.0, 0.0, 0.0, 0.0, 0.0, 0.0, 0.0, 0.0, 0.0, 0.0, 0.0, 0.0, 0.0, 0.0, 0.0, 0.0, 0.0, 0.0, 0.0, 0.0, 0.0, 0.0, 0.0, 0.0, 0.0, 0.0, 0.0, 0.0, 0.0, 0.0, 0.0, 0.0, 0.0, 0.0, 0.0, 0.0, 0.0, 0.0, 0.0, 0.0, 0.0, 0.0, 0.0, 0.0, 0.0, 0.0, 0.0, 0.0, 0.0, 0.0, 0.0, 0.0, 0.0, 0.0, 0.0, 0.0, 0.0, 0.0, 0.0, 0.0, 0.0, 0.0, 0.0, 0.0, 0.0, 0.0, 0.0, 0.0, 0.0, 0.0, 0.0, 0.0, 0.0, 0.0, 0.0, 0.0, 0.0, 0.0, 0.0, 0.0, 0.0, 0.0, 0.0, 0.0, 0.0, 0.0, 0.0, 0.0, 0.0, 0.0, 0.0, 0.0, 0.0, 0.0, 0.0, 0.0, 0.0, 0.0, 0.0, 0.0, 0.0, 0.0, 0.0, 0.0, 0.0, 0.0, 0.0, 0.0, 0.0, 0.0, 0.0, 0.0, 0.0, 0.0, 0.0, 0.0, 0.0, 0.0, 0.0, 0.0, 0.0, 0.0, 0.0, 0.0, 0.0, 0.0, 0.0, 0.0, 0.0, 0.0, 0.0, 0.0, 0.0, 0.0, 0.0, 0.0, 0.0, 0.0, 0.0, 0.0, 0.0, 0.0, 0.0, 0.0, 0.0, 0.0, 0.0, 0.0, 0.0, 0.0, 0.0, 0.0, 0.0, 0.0, 0.0, 0.0, 0.0, 0.0, 0.0, 0.0, 0.0, 0.0, 0.0, 0.0, 0.0, 0.0, 0.0, 0.0, 0.0, 0.0, 0.0, 0.0, 0.0, 0.0, 0.0, 0.0, 0.0, 0.0, 0.0, 0.0, 0.0, 0.0, 0.0, 0.0, 0.0, 0.0, 0.0, 0.0, 0.0, 0.0, 0.0, 0.0, 0.0, 0.0, 0.0, 0.0, 0.0, 0.0, 0.0, 0.0, 0.0, 0.0, 0.0, 0.0, 0.0, 0.0, 0.0, 0.0, 0.0, 0.0, 0.0, 0.0, 0.0, 0.0, 0.0, 0.0, 0.0, 0.0, 0.0, 0.0, 0.0, 0.0, 0.0, 0.0, 0.0, 0.0, 0.0, 0.0, 0.0, 0.0, 0.0, 0.0, 0.0, 0.0, 0.0, 0.0, 0.0, 0.0, 0.0, 0.0, 0.0, 0.0, 0.0, 0.0, 0.0, 0.6905, 0.1534, 0.6905, 0.251, 0.6746, 0.251, 0.6746, 0.1534, 0.6905, 0.251, 0.6905, 0.3081, 0.6746, 0.3081, 0.6746, 0.251, 0.6905, 0.3081, 0.6905, 0.3653, 0.6746, 0.3653, 0.6746, 0.3081, 0.6905, 0.3653, 0.6905, 0.4224, 0.6746, 0.4224, 0.6746, 0.3653, 0.6905, 0.4224, 0.6905, 0.4795, 0.6746, 0.4795, 0.6746, 0.4224, 0.6905, 0.4795, 0.6905, 0.5366, 0.6746, 0.5366, 0.6746, 0.4795, 0.6905, 0.5366, 0.6905, 0.5937, 0.6746, 0.5937, 0.6746, 0.5366, 0.6905, 0.5937, 0.6905, 0.6509, 0.6746, 0.6509, 0.6746, 0.5937, 0.6905, 0.6509, 0.6905, 0.708, 0.6746, 0.708, 0.6746, 0.6509, 0.6905, 0.708, 0.6905, 0.7651, 0.6746, 0.7651, 0.6746, 0.708, 0.6905, 0.7651, 0.6905, 0.8222, 0.6746, 0.8222, 0.6746, 0.7651, 0.6905, 0.8222, 0.6905, 0.8794, 0.6746, 0.8794, 0.6746, 0.8222, 0.6905, 0.8794, 0.6905, 0.9365, 0.6746, 0.9365, 0.6746, 0.8794, 0.0, 0.0, 0.0, 0.0, 0.0, 0.0, 0.0, 0.0, 0.0, 0.0, 0.0, 0.0, 0.0, 0.0, 0.0, 0.0, 0.0, 0.0, 0.0, 0.0, 0.0, 0.0, 0.0, 0.0, 0.0, 0.0, 0.0, 0.0, 0.0, 0.0, 0.0, 0.0, 0.0, 0.0, 0.0, 0.0, 0.0, 0.0, 0.0, 0.0, 0.0, 0.0, 0.0, 0.0, 0.0, 0.0, 0.0, 0.0, 0.0, 0.0, 0.0, 0.0, 0.0, 0.0, 0.0, 0.0, 0.0, 0.0, 0.0, 0.0, 0.0, 0.0, 0.0, 0.0, 0.0, 0.0, 0.0, 0.0, 0.0, 0.0, 0.0, 0.0, 0.0, 0.0, 0.0, 0.0, 0.0, 0.0, 0.0, 0.0, 0.0, 0.0, 0.0, 0.0, 0.0, 0.0, 0.0, 0.0, 0.0, 0.0, 0.0, 0.0, 0.0, 0.0, 0.0, 0.0, 0.0, 0.0, 0.0, 0.0, 0.0, 0.0, 0.0, 0.0, 0.0, 0.0, 0.0, 0.0, 0.0, 0.0, 0.0, 0.0, 0.0, 0.0, 0.0, 0.0, 0.0, 0.0, 0.0, 0.0, 0.0, 0.0, 0.0, 0.0, 0.0, 0.0, 0.0, 0.0, 0.0, 0.0, 0.0, 0.0, 0.0, 0.0, 0.0, 0.0, 0.0, 0.0, 0.0, 0.0, 0.0, 0.0, 0.0, 0.0, 0.0, 0.0, 0.0, 0.0, 0.0, 0.0, 0.0, 0.0, 0.0, 0.0, 0.0, 0.0, 0.0, 0.0, 0.0, 0.0, 0.0, 0.0, 0.0, 0.0, 0.0, 0.0, 0.0, 0.0, 0.0, 0.0, 0.0, 0.0, 0.0, 0.0, 0.0, 0.0, 0.0, 0.0, 0.0, 0.0, 0.0, 0.0, 0.0, 0.0, 0.0, 0.0, 0.0, 0.0, 0.0, 0.0, 0.0, 0.0, 0.0, 0.0, 0.0, 0.0, 0.0, 0.0, 0.0, 0.0, 0.0, 0.0, 0.0, 0.0, 0.6905, 0.251, 0.6905, 0.1534, 0.9748, 0.1455, 0.9748, 0.2432, 0.6905, 0.1534, 0.6905, 0.0557, 0.9748, 0.04787, 0.9748, 0.1455, 0.0, 0.0, 0.0, 0.0, 0.0, 0.0, 0.0, 0.0, 0.3265, 0.05409, 0.3265, 0.1517, 0.3108, 0.1517, 0.3108, 0.05409, 0.0, 0.0, 0.0, 0.0, 0.0, 0.0, 0.0, 0.0, 0.3108, 0.05409, 0.3108, 0.1517, 0.01634, 0.1455, 0.01634, 0.04787, 0.0, 0.0, 0.0, 0.0, 0.0, 0.0, 0.0, 0.0, 0.0, 0.0, 0.0, 0.0, 0.0, 0.0, 0.0, 0.0, 0.0, 0.0, 0.0, 0.0, 0.0, 0.0, 0.0, 0.0, 0.6746, 0.0557, 0.6746, 0.1534, 0.4956, 0.1455, 0.4956, 0.04788, 0.0, 0.0, 0.0, 0.0, 0.0, 0.0, 0.0, 0.0, 0.0, 0.0, 0.0, 0.0, 0.0, 0.0, 0.0, 0.0, 0.0, 0.0, 0.0, 0.0, 0.0, 0.0, 0.0, 0.0, 0.4956, 0.04788, 0.4956, 0.1455, 0.3265, 0.1517, 0.3265, 0.05409, 0.0, 0.0, 0.0, 0.0, 0.0, 0.0, 0.0, 0.0, 0.0, 0.0, 0.0, 0.0, 0.0, 0.0, 0.0, 0.0, 0.0, 0.0, 0.0, 0.0, 0.0, 0.0, 0.0, 0.0, 0.0, 0.0, 0.0, 0.0, 0.0, 0.0, 0.0, 0.0, 0.0, 0.0, 0.0, 0.0, 0.0, 0.0, 0.0, 0.0, 0.6905, 0.0557, 0.6905, 0.1534, 0.6746, 0.1534, 0.6746, 0.0557])
me_cube.materials.append(mat_material_003)
me_cube.materials.append(mat_bottle)
me_cube.materials.append(mat_material_002)
me_cube.materials.append(mat_material_004)
me_cube.use_remesh_preserve_volume = False
me_cube.use_remesh_preserve_attributes = False
me_cube.use_mirror_vertex_groups = False
me_cube.update()
me_cube_001 = bpy.data.meshes.new('Cube.001')
me_cube_001.from_pydata([(0.06424, 0.04481, 0.009383), (0.06424, -0.07748, 0.009383), (-0.06378, -0.07748, 0.009383), (-0.06378, 0.04481, 0.009383), (0.02904, 0.01066, 0.238), (0.02904, -0.04333, 0.238), (-0.02858, -0.04333, 0.238), (-0.02858, 0.01066, 0.238), (0.06256, 0.04321, 0.2252), (0.06256, -0.07588, 0.2252), (-0.0621, -0.07588, 0.2252), (-0.0621, 0.04321, 0.2252), (-0.03977, 0.02114, 0.2931), (-0.03977, -0.05382, 0.2931), (0.04023, -0.05382, 0.2931), (0.04023, 0.02114, 0.2931), (-0.0255, -0.04045, 0.3307), (0.02596, -0.04045, 0.3307), (-0.0255, 0.007775, 0.3307), (0.02596, 0.007775, 0.3307), (-0.02967, 0.01168, 0.3641), (0.03013, 0.01168, 0.3641), (-0.02967, -0.04435, 0.3641), (0.03013, -0.04435, 0.3641), (0.06256, 0.04321, 0.2021), (0.06256, -0.07588, 0.2021), (-0.0621, -0.07588, 0.2021), (-0.0621, 0.04321, 0.2021), (0.06119, 0.0419, 0.2), (0.06119, -0.07457, 0.2), (-0.06073, -0.07457, 0.2), (-0.06073, 0.0419, 0.2), (0.06424, 0.04481, 0.03579), (0.06424, -0.07748, 0.03579), (-0.06378, -0.07748, 0.03579), (-0.06378, 0.04481, 0.03579), (0.06119, 0.0419, 0.03844), (0.06119, -0.07457, 0.03844), (-0.06073, -0.07457, 0.03844), (-0.06073, 0.0419, 0.03844), (0.06119, 0.0419, 0.08871), (0.06119, 0.0419, 0.09727), (0.06119, 0.0419, 0.1058), (0.06119, 0.0419, 0.1144), (0.06119, 0.0419, 0.123), (0.06119, 0.0419, 0.1315), (0.06119, 0.0419, 0.1401), (0.06119, 0.0419, 0.1486), (0.06119, 0.0419, 0.1572), (0.06119, 0.0419, 0.1658), (0.06119, 0.0419, 0.1743), (0.06119, 0.0419, 0.1829), (0.06119, 0.0419, 0.1914), (0.06119, -0.07457, 0.08871), (0.06119, -0.07457, 0.09727), (0.06119, -0.07457, 0.1058), (0.06119, -0.07457, 0.1144), (0.06119, -0.07457, 0.123), (0.06119, -0.07457, 0.1315), (0.06119, -0.07457, 0.1401), (0.06119, -0.07457, 0.1486), (0.06119, -0.07457, 0.1572), (0.06119, -0.07457, 0.1658), (0.06119, -0.07457, 0.1743), (0.06119, -0.07457, 0.1829), (0.06119, -0.07457, 0.1914), (-0.06073, -0.07457, 0.08871), (-0.06073, -0.07457, 0.09727), (-0.06073, -0.07457, 0.1058), (-0.06073, -0.07457, 0.1144), (-0.06073, -0.07457, 0.123), (-0.06073, -0.07457, 0.1315), (-0.06073, -0.07457, 0.1401), (-0.06073, -0.07457, 0.1486), (-0.06073, -0.07457, 0.1572), (-0.06073, -0.07457, 0.1658), (-0.06073, -0.07457, 0.1743), (-0.06073, -0.07457, 0.1829), (-0.06073, -0.07457, 0.1914), (-0.06073, 0.0419, 0.08871), (-0.06073, 0.0419, 0.09727), (-0.06073, 0.0419, 0.1058), (-0.06073, 0.0419, 0.1144), (-0.06073, 0.0419, 0.123), (-0.06073, 0.0419, 0.1315), (-0.06073, 0.0419, 0.1401), (-0.06073, 0.0419, 0.1486), (-0.06073, 0.0419, 0.1572), (-0.06073, 0.0419, 0.1658), (-0.06073, 0.0419, 0.1743), (-0.06073, 0.0419, 0.1829), (-0.06073, 0.0419, 0.1914), (0.06424, -0.01633, 0.009383), (-0.06378, -0.01633, 0.009383), (0.02904, -0.01634, 0.238), (-0.02858, -0.01634, 0.238), (0.06256, -0.01633, 0.2252), (-0.0621, -0.01633, 0.2252), (0.06256, -0.01633, 0.2021), (-0.0621, -0.01633, 0.2021), (0.06119, -0.01633, 0.2), (-0.06073, -0.01633, 0.2), (0.06424, -0.01633, 0.03579), (-0.06378, -0.01633, 0.03579), (0.06119, -0.01633, 0.03844), (-0.06073, -0.01633, 0.03844), (0.06119, -0.01633, 0.08871), (0.06119, -0.01633, 0.09727), (0.06119, -0.01633, 0.1058), (0.06119, -0.01633, 0.1144), (0.06119, -0.01633, 0.123), (0.06119, -0.01633, 0.1315), (0.06119, -0.01633, 0.1401), (0.06119, -0.01633, 0.1486), (0.06119, -0.01633, 0.1572), (0.06119, -0.01633, 0.1658), (0.06119, -0.01633, 0.1743), (0.06119, -0.01633, 0.1829), (0.06119, -0.01633, 0.1914), (-0.06073, -0.01633, 0.08871), (-0.06073, -0.01633, 0.09727), (-0.06073, -0.01633, 0.1058), (-0.06073, -0.01633, 0.1144), (-0.06073, -0.01633, 0.123), (-0.06073, -0.01633, 0.1315), (-0.06073, -0.01633, 0.1401), (-0.06073, -0.01633, 0.1486), (-0.06073, -0.01633, 0.1572), (-0.06073, -0.01633, 0.1658), (-0.06073, -0.01633, 0.1743), (-0.06073, -0.01633, 0.1829), (-0.06073, -0.01633, 0.1914), (0.06256, 0.04321, 0.2067), (0.06256, 0.04321, 0.2113), (0.06256, 0.04321, 0.2159), (0.06256, 0.04321, 0.2205), (0.06256, -0.07588, 0.2067), (0.06256, -0.07588, 0.2113), (0.06256, -0.07588, 0.2159), (0.06256, -0.07588, 0.2205), (-0.0621, -0.07588, 0.2067), (-0.0621, -0.07588, 0.2113), (-0.0621, -0.07588, 0.2159), (-0.0621, -0.07588, 0.2205), (-0.0621, 0.04321, 0.2067), (-0.0621, 0.04321, 0.2113), (-0.0621, 0.04321, 0.2159), (-0.0621, 0.04321, 0.2205), (0.06256, -0.01633, 0.2205), (0.06256, -0.01633, 0.2159), (0.06256, -0.01633, 0.2113), (0.06256, -0.01633, 0.2067), (-0.0621, -0.01633, 0.2205), (-0.0621, -0.01633, 0.2159), (-0.0621, -0.01633, 0.2113), (-0.0621, -0.01633, 0.2067), (-0.02879, 0.01086, 0.2565), (0.02925, 0.01086, 0.2565), (-0.02879, -0.04353, 0.2565), (0.02925, -0.04353, 0.2565), (-0.03439, 0.01611, 0.2468), (0.03485, 0.01611, 0.2468), (-0.03439, -0.04878, 0.2468), (0.03485, -0.04878, 0.2468), (0.06424, -0.06832, 0.009383), (0.02904, -0.03929, 0.238), (0.06256, -0.06696, 0.2252), (0.06256, -0.06696, 0.2021), (0.06119, -0.06585, 0.2), (0.06424, -0.06832, 0.03579), (0.06119, -0.06585, 0.03844), (0.06119, -0.06585, 0.08871), (0.06119, -0.06585, 0.09727), (0.06119, -0.06585, 0.1058), (0.06119, -0.06585, 0.1144), (0.06119, -0.06585, 0.123), (0.06119, -0.06585, 0.1315), (0.06119, -0.06585, 0.1401), (0.06119, -0.06585, 0.1486), (0.06119, -0.06585, 0.1572), (0.06119, -0.06585, 0.1658), (0.06119, -0.06585, 0.1743), (0.06119, -0.06585, 0.1829), (0.06119, -0.06585, 0.1914), (-0.06378, -0.06832, 0.009383), (-0.02858, -0.03929, 0.238), (-0.0621, -0.06696, 0.2252), (-0.0621, -0.06696, 0.2021), (-0.06073, -0.06585, 0.2), (-0.06378, -0.06832, 0.03579), (-0.06073, -0.06585, 0.03844), (-0.06073, -0.06585, 0.08871), (-0.06073, -0.06585, 0.09727), (-0.06073, -0.06585, 0.1058), (-0.06073, -0.06585, 0.1144), (-0.06073, -0.06585, 0.123), (-0.06073, -0.06585, 0.1315), (-0.06073, -0.06585, 0.1401), (-0.06073, -0.06585, 0.1486), (-0.06073, -0.06585, 0.1572), (-0.06073, -0.06585, 0.1658), (-0.06073, -0.06585, 0.1743), (-0.06073, -0.06585, 0.1829), (-0.06073, -0.06585, 0.1914), (0.06256, -0.06696, 0.2067), (0.06256, -0.06696, 0.2113), (0.06256, -0.06696, 0.2159), (0.06256, -0.06696, 0.2205), (-0.0621, -0.06696, 0.2067), (-0.0621, -0.06696, 0.2113), (-0.0621, -0.06696, 0.2159), (-0.0621, -0.06696, 0.2205), (-0.06378, 0.03586, 0.009383), (-0.02858, 0.00671, 0.238), (-0.0621, 0.0345, 0.2252), (-0.0621, 0.0345, 0.2021), (-0.06073, 0.03337, 0.2), (-0.06378, 0.03586, 0.03579), (-0.06073, 0.03337, 0.03844), (-0.06073, 0.03337, 0.08871), (-0.06073, 0.03337, 0.09727), (-0.06073, 0.03337, 0.1058), (-0.06073, 0.03337, 0.1144), (-0.06073, 0.03337, 0.123), (-0.06073, 0.03337, 0.1315), (-0.06073, 0.03337, 0.1401), (-0.06073, 0.03337, 0.1486), (-0.06073, 0.03337, 0.1572), (-0.06073, 0.03337, 0.1658), (-0.06073, 0.03337, 0.1743), (-0.06073, 0.03337, 0.1829), (-0.06073, 0.03337, 0.1914), (0.06424, 0.03586, 0.009383), (0.02904, 0.00671, 0.238), (0.06256, 0.0345, 0.2252), (0.06256, 0.0345, 0.2021), (0.06119, 0.03337, 0.2), (0.06424, 0.03586, 0.03579), (0.06119, 0.03337, 0.03844), (0.06119, 0.03337, 0.08871), (0.06119, 0.03337, 0.09727), (0.06119, 0.03337, 0.1058), (0.06119, 0.03337, 0.1144), (0.06119, 0.03337, 0.123), (0.06119, 0.03337, 0.1315), (0.06119, 0.03337, 0.1401), (0.06119, 0.03337, 0.1486), (0.06119, 0.03337, 0.1572), (0.06119, 0.03337, 0.1658), (0.06119, 0.03337, 0.1743), (0.06119, 0.03337, 0.1829), (0.06119, 0.03337, 0.1914), (-0.0621, 0.0345, 0.2067), (-0.0621, 0.0345, 0.2113), (-0.0621, 0.0345, 0.2159), (-0.0621, 0.0345, 0.2205), (0.06256, 0.0345, 0.2067), (0.06256, 0.0345, 0.2113), (0.06256, 0.0345, 0.2159), (0.06256, 0.0345, 0.2205), (0.06424, 0.04481, 0.01495), (0.06424, -0.07748, 0.01495), (-0.06378, -0.07748, 0.01495), (-0.06378, 0.04481, 0.01495), (0.06424, -0.01633, 0.01495), (-0.06378, -0.01633, 0.01495), (0.06424, -0.06832, 0.01495), (-0.06378, -0.06832, 0.01495), (-0.06378, 0.03586, 0.01495), (0.06424, 0.03586, 0.01495), (-0.000652, -0.0147, 0.3577), (-0.0005868, -0.0147, 0.3577), (-0.000652, -0.01476, 0.3577), (-0.0005868, -0.01476, 0.3577), (-0.0203, 0.003016, 0.3632), (0.02052, 0.003016, 0.3632), (0.02052, -0.03524, 0.3632), (-0.0203, -0.03524, 0.3632)], [], [(164, 1, 2, 184), (159, 157, 15, 14), (166, 165, 5, 9), (9, 5, 6, 10), (214, 213, 7, 11), (260, 0, 3, 263), (207, 166, 9, 139), (139, 9, 10, 143), (255, 214, 11, 147), (4, 8, 11, 7), (15, 19, 17, 14), (158, 159, 14, 13), (157, 156, 12, 15), (13, 14, 17, 16), (15, 12, 18, 19), (19, 21, 23, 17), (156, 158, 13, 12), (16, 17, 23, 22), (19, 18, 20, 21), (132, 24, 27, 144), (168, 167, 25, 29), (29, 25, 26, 30), (216, 215, 27, 31), (24, 28, 31, 27), (183, 168, 29, 65), (65, 29, 30, 78), (231, 216, 31, 91), (36, 32, 35, 39), (266, 169, 33, 261), (261, 33, 34, 262), (268, 217, 35, 263), (169, 170, 37, 33), (33, 37, 38, 34), (217, 218, 39, 35), (40, 36, 39, 79), (170, 171, 53, 37), (171, 172, 54, 53), (172, 173, 55, 54), (173, 174, 56, 55), (174, 175, 57, 56), (175, 176, 58, 57), (176, 177, 59, 58), (177, 178, 60, 59), (178, 179, 61, 60), (179, 180, 62, 61), (180, 181, 63, 62), (181, 182, 64, 63), (182, 183, 65, 64), (37, 53, 66, 38), (53, 54, 67, 66), (54, 55, 68, 67), (55, 56, 69, 68), (56, 57, 70, 69), (57, 58, 71, 70), (58, 59, 72, 71), (59, 60, 73, 72), (60, 61, 74, 73), (61, 62, 75, 74), (62, 63, 76, 75), (63, 64, 77, 76), (64, 65, 78, 77), (218, 219, 79, 39), (219, 220, 80, 79), (220, 221, 81, 80), (221, 222, 82, 81), (222, 223, 83, 82), (223, 224, 84, 83), (224, 225, 85, 84), (225, 226, 86, 85), (226, 227, 87, 86), (227, 228, 88, 87), (228, 229, 89, 88), (229, 230, 90, 89), (230, 231, 91, 90), (28, 52, 91, 31), (52, 51, 90, 91), (51, 50, 89, 90), (50, 49, 88, 89), (49, 48, 87, 88), (48, 47, 86, 87), (47, 46, 85, 86), (46, 45, 84, 85), (45, 44, 83, 84), (44, 43, 82, 83), (43, 42, 81, 82), (42, 41, 80, 81), (41, 40, 79, 80), (232, 92, 93, 212), (259, 234, 96, 148), (211, 186, 97, 152), (12, 13, 16, 18), (18, 16, 22, 20), (160, 162, 158, 156), (163, 161, 157, 159), (236, 235, 98, 100), (188, 187, 99, 101), (251, 236, 100, 118), (203, 188, 101, 131), (269, 237, 102, 264), (267, 189, 103, 265), (237, 238, 104, 102), (189, 190, 105, 103), (238, 239, 106, 104), (239, 240, 107, 106), (240, 241, 108, 107), (241, 242, 109, 108), (242, 243, 110, 109), (243, 244, 111, 110), (244, 245, 112, 111), (245, 246, 113, 112), (246, 247, 114, 113), (247, 248, 115, 114), (248, 249, 116, 115), (249, 250, 117, 116), (250, 251, 118, 117), (190, 191, 119, 105), (191, 192, 120, 119), (192, 193, 121, 120), (193, 194, 122, 121), (194, 195, 123, 122), (195, 196, 124, 123), (196, 197, 125, 124), (197, 198, 126, 125), (198, 199, 127, 126), (199, 200, 128, 127), (200, 201, 129, 128), (201, 202, 130, 129), (202, 203, 131, 130), (167, 204, 136, 25), (204, 205, 137, 136), (205, 206, 138, 137), (206, 207, 139, 138), (25, 136, 140, 26), (136, 137, 141, 140), (137, 138, 142, 141), (138, 139, 143, 142), (215, 252, 144, 27), (252, 253, 145, 144), (253, 254, 146, 145), (254, 255, 147, 146), (8, 135, 147, 11), (135, 134, 146, 147), (134, 133, 145, 146), (133, 132, 144, 145), (235, 256, 151, 98), (256, 257, 150, 151), (257, 258, 149, 150), (258, 259, 148, 149), (187, 208, 155, 99), (208, 209, 154, 155), (209, 210, 153, 154), (210, 211, 152, 153), (7, 213, 95, 185, 6, 162, 160), (162, 163, 159, 158), (161, 160, 156, 157), (94, 233, 4, 161, 163, 5, 165), (6, 5, 163, 162), (4, 7, 160, 161), (92, 164, 184, 93), (123, 124, 224, 223), (186, 185, 95, 213, 214, 97), (148, 96, 166, 207), (122, 123, 223, 222), (121, 122, 222, 221), (120, 121, 221, 220), (119, 120, 220, 219), (100, 98, 167, 168), (118, 100, 168, 183), (264, 102, 169, 266), (102, 104, 170, 169), (104, 106, 171, 170), (106, 107, 172, 171), (107, 108, 173, 172), (108, 109, 174, 173), (109, 110, 175, 174), (110, 111, 176, 175), (111, 112, 177, 176), (112, 113, 178, 177), (113, 114, 179, 178), (114, 115, 180, 179), (115, 116, 181, 180), (116, 117, 182, 181), (117, 118, 183, 182), (10, 6, 185, 186), (143, 10, 186, 211), (105, 119, 219, 218), (103, 105, 218, 217), (265, 103, 217, 268), (131, 101, 216, 231), (101, 99, 215, 216), (30, 26, 187, 188), (78, 30, 188, 203), (262, 34, 189, 267), (34, 38, 190, 189), (38, 66, 191, 190), (66, 67, 192, 191), (67, 68, 193, 192), (68, 69, 194, 193), (69, 70, 195, 194), (70, 71, 196, 195), (71, 72, 197, 196), (72, 73, 198, 197), (73, 74, 199, 198), (74, 75, 200, 199), (75, 76, 201, 200), (76, 77, 202, 201), (77, 78, 203, 202), (98, 151, 204, 167), (151, 150, 205, 204), (150, 149, 206, 205), (149, 148, 207, 206), (26, 140, 208, 187), (140, 141, 209, 208), (141, 142, 210, 209), (142, 143, 211, 210), (152, 97, 214, 255), (124, 125, 225, 224), (125, 126, 226, 225), (126, 127, 227, 226), (127, 128, 228, 227), (128, 129, 229, 228), (129, 130, 230, 229), (130, 131, 231, 230), (0, 232, 212, 3), (8, 4, 233, 234), (135, 8, 234, 259), (234, 233, 94, 165, 166, 96), (28, 24, 235, 236), (52, 28, 236, 251), (260, 32, 237, 269), (32, 36, 238, 237), (36, 40, 239, 238), (40, 41, 240, 239), (41, 42, 241, 240), (42, 43, 242, 241), (43, 44, 243, 242), (44, 45, 244, 243), (45, 46, 245, 244), (46, 47, 246, 245), (47, 48, 247, 246), (48, 49, 248, 247), (49, 50, 249, 248), (50, 51, 250, 249), (51, 52, 251, 250), (99, 155, 252, 215), (155, 154, 253, 252), (154, 153, 254, 253), (153, 152, 255, 254), (24, 132, 256, 235), (132, 133, 257, 256), (133, 134, 258, 257), (134, 135, 259, 258), (32, 260, 263, 35), (164, 266, 261, 1), (1, 261, 262, 2), (212, 268, 263, 3), (232, 269, 264, 92), (184, 267, 265, 93), (92, 264, 266, 164), (93, 265, 268, 212), (2, 262, 267, 184), (0, 260, 269, 232), (275, 274, 273, 272), (274, 277, 271, 273), (276, 275, 272, 270), (277, 276, 270, 271), (21, 20, 274, 275), (20, 22, 277, 274), (23, 21, 275, 276), (22, 23, 276, 277)])
me_cube_001.materials.append(mat_wyskey)
me_cube_001.use_remesh_preserve_volume = False
me_cube_001.use_remesh_preserve_attributes = False
me_cube_001.use_mirror_vertex_groups = False
me_cube_001.update()
me_cube_002 = bpy.data.meshes.new('Cube.002')
me_cube_002.from_pydata([(0.02508, 0.008127, 0.417), (0.02508, -0.03961, 0.417), (-0.02359, -0.03961, 0.417), (-0.02359, 0.008127, 0.417), (-0.02498, -0.04098, 0.3652), (0.02647, -0.04098, 0.3652), (-0.02498, 0.009491, 0.3652), (0.02647, 0.009491, 0.3652), (-0.02251, -0.03856, 0.3924), (0.024, -0.03856, 0.3924), (-0.02251, 0.007069, 0.3924), (0.024, 0.007069, 0.3924), (-0.03388, 0.01823, 0.3773), (0.03538, 0.01823, 0.3773), (-0.03388, -0.04971, 0.3773), (0.03538, -0.04971, 0.3773), (-0.02963, -0.04554, 0.4044), (0.03113, -0.04554, 0.4044), (-0.02963, 0.01406, 0.4044), (0.03113, 0.01406, 0.4044), (0.02508, -0.03604, 0.417), (-0.02359, -0.03604, 0.417), (-0.02359, 0.004634, 0.417), (0.02508, 0.004634, 0.417), (0.004036, -0.004292, 0.4204), (0.005125, -0.02616, 0.4204), (-0.00384, -0.02582, 0.4204), (-0.006306, -0.004085, 0.4204), (0.01378, -0.01559, 0.4204), (-0.01252, -0.01559, 0.4204), (0.01174, -0.02386, 0.4204), (-0.01013, -0.02393, 0.4204), (-0.0114, -0.007042, 0.4204), (0.01233, -0.006612, 0.4204), (0.0005137, -0.01427, 0.4215), (0.0006151, -0.01631, 0.4215), (-0.0002196, -0.01628, 0.4215), (-0.0004492, -0.01425, 0.4215), (0.001421, -0.01533, 0.4215), (-0.001028, -0.01533, 0.4215), (0.001231, -0.0161, 0.4215), (-0.0008055, -0.0161, 0.4215), (-0.0009234, -0.01453, 0.4215), (0.001286, -0.01449, 0.4215)], [], [(23, 0, 24, 33), (16, 17, 1, 2), (19, 18, 3, 0), (13, 11, 9, 15), (7, 13, 15, 5), (14, 15, 9, 8), (13, 12, 10, 11), (4, 5, 15, 14), (7, 6, 12, 13), (12, 14, 8, 10), (6, 4, 14, 12), (10, 8, 16, 18), (11, 19, 17, 9), (8, 9, 17, 16), (11, 10, 18, 19), (18, 16, 2, 21, 22, 3), (19, 0, 23, 20, 1, 17), (3, 22, 32, 27), (23, 33, 28, 30, 20), (2, 1, 25, 26), (21, 2, 26, 31), (0, 3, 27, 24), (1, 20, 30, 25), (21, 31, 29, 32, 22), (29, 31, 41, 39), (25, 30, 40, 35), (33, 24, 34, 43), (28, 33, 43, 38), (32, 29, 39, 42), (27, 32, 42, 37), (31, 26, 36, 41), (26, 25, 35, 36), (30, 28, 38, 40), (24, 27, 37, 34)])
me_cube_002.polygons.foreach_set('material_index', [1, 1, 1, 0, 0, 0, 0, 0, 0, 0, 0, 0, 0, 0, 0, 1, 1, 1, 1, 1, 1, 1, 1, 1, 1, 1, 1, 1, 1, 1, 1, 1, 1, 1])
me_cube_002.materials.append(mat_up_cover)
me_cube_002.materials.append(mat_material)
me_cube_002.use_remesh_preserve_volume = False
me_cube_002.use_remesh_preserve_attributes = False
me_cube_002.use_mirror_vertex_groups = False
me_cube_002.update()

# ---- objects
ob_cube = bpy.data.objects.new('Cube', me_cube)
ob_cube_001 = bpy.data.objects.new('Cube.001', me_cube_001)
ob_cube_002 = bpy.data.objects.new('Cube.002', me_cube_002)

# ---- transforms, parenting, visibility, modifiers, constraints
ob_cube.location = (0.0, 0.0, 0.0)
ob_cube.lock_rotations_4d = False
ob_cube.empty_display_type = 'ARROWS'
ob_cube.lineart.crease_threshold = 0.0
_m = ob_cube.modifiers.new('Subsurf', 'SUBSURF')
_m.uv_smooth = 'PRESERVE_CORNERS'
_m.render_levels = 5
_m.show_only_control_edges = False
_m = ob_cube.modifiers.new('Solidify', 'SOLIDIFY')
_m.offset = -0.03614
_m.nonmanifold_thickness_mode = 'FIXED'
_m.nonmanifold_merge_threshold = 0.0003
ob_cube_001.location = (0.0, 0.0, 0.0)
ob_cube_001.lock_rotations_4d = False
ob_cube_001.empty_display_type = 'ARROWS'
ob_cube_001.lineart.crease_threshold = 0.0
_m = ob_cube_001.modifiers.new('Subsurf', 'SUBSURF')
_m.uv_smooth = 'PRESERVE_CORNERS'
_m.levels = 3
_m.render_levels = 5
_m.show_only_control_edges = False
_m = ob_cube_001.modifiers.new('Solidify', 'SOLIDIFY')
_m.nonmanifold_thickness_mode = 'FIXED'
_m.nonmanifold_merge_threshold = 0.0003
ob_cube_002.location = (0.0, 0.0, 0.0)
ob_cube_002.lock_rotations_4d = False
ob_cube_002.empty_display_type = 'ARROWS'
ob_cube_002.lineart.crease_threshold = 0.0
_m = ob_cube_002.modifiers.new('Subsurf', 'SUBSURF')
_m.uv_smooth = 'PRESERVE_CORNERS'
_m.levels = 3
_m.render_levels = 5
_m.show_only_control_edges = False
_m = ob_cube_002.modifiers.new('Solidify', 'SOLIDIFY')
_m.thickness = 0.045
_m.nonmanifold_thickness_mode = 'FIXED'
_m.nonmanifold_merge_threshold = 0.0003

# ---- collection membership
col_collection_1.objects.link(ob_cube)
col_collection_1.objects.link(ob_cube_001)
col_collection_1.objects.link(ob_cube_002)

# ---- scene / render settings (as saved in the file)
scene.frame_start = 1; scene.frame_end = 1; scene.frame_set(1)
scene.render.engine = 'BLENDER_EEVEE_NEXT'
scene.render.image_settings.file_format = 'JPEG'
scene.render.image_settings.quality = 100
scene.render.dither_intensity = 0.0
scene.cycles.use_denoising = False
scene.cycles.samples = 10
scene.cycles.sampling_pattern = 'TABULATED_SOBOL'
scene.cycles.light_sampling_threshold = 0.0
scene.cycles.use_adaptive_sampling = False
scene.cycles.use_light_tree = False
scene.cycles.blur_glossy = 0.0
scene.cycles.pixel_filter_type = 'GAUSSIAN'
scene.cycles.sample_clamp_indirect = 0.0
scene.view_settings.view_transform = 'Standard'
bpy.context.view_layer.update()

# ---- added for rendering (the .blend has no active camera and no usable light): camera, sun
cam_auto = bpy.data.cameras.new('AutoCamera')
cam_auto.lens = 50.0
cam_auto.sensor_width = 36.0
cam_auto.clip_end = 1000.0
ob_auto_camera = bpy.data.objects.new('AutoCamera', cam_auto)
scene.collection.objects.link(ob_auto_camera)
ob_auto_camera.location = (0.438658, -0.542875, 0.558776)
ob_auto_camera.rotation_euler = (1.09748, -7.21219e-08, 0.694738)
scene.camera = ob_auto_camera
light_auto_sun = bpy.data.lights.new('AutoSun', 'SUN')
light_auto_sun.energy = 3.0
light_auto_sun.angle = 0.0523599
ob_auto_sun = bpy.data.objects.new('AutoSun', light_auto_sun)
scene.collection.objects.link(ob_auto_sun)
ob_auto_sun.rotation_euler = (0.872665, 0.174533, 0.523599)
bpy.context.view_layer.update()
